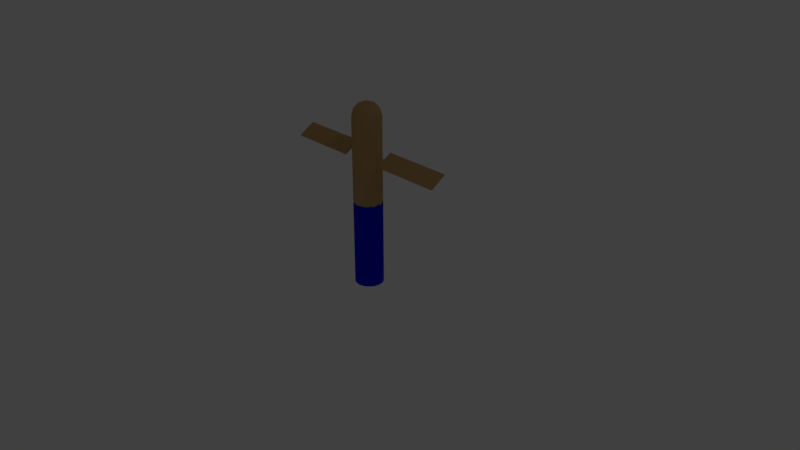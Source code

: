 # Source: shroud.blend  (saved by Blender 2.79.0; exported with 4.5.12 LTS)
import bpy
from mathutils import Matrix  # noqa: F401  (used for matrix-valued properties, if any)

bpy.ops.wm.read_factory_settings(use_empty=True)
scene = bpy.context.scene
scene.name = 'Scene'

# ---- collections
col_collection_1 = bpy.data.collections.new('Collection 1'); scene.collection.children.link(col_collection_1)

# ---- materials (node trees are filled in below, after node groups)
mat_material_002 = bpy.data.materials.new('Material.002')
mat_material_002.alpha_threshold = 0.0
mat_material_002.use_transparent_shadow = False
mat_material_002.diffuse_color = (0.0, 0.006187, 0.7357, 1.0)
mat_material_002.roughness = 0.5
mat_material_001 = bpy.data.materials.new('Material.001')
mat_material_001.alpha_threshold = 0.0
mat_material_001.use_transparent_shadow = False
mat_material_001.diffuse_color = (0.5395, 0.3419, 0.1413, 1.0)
mat_material_001.roughness = 0.5

# ---- material node trees

# ---- world
world_world = bpy.data.worlds.new('World'); scene.world = world_world
world_world.color = (0.05088, 0.05088, 0.05088)
world_world.use_sun_shadow = False
world_world.sun_shadow_jitter_overblur = 0.0
world_world.cycles.sampling_method = 'MANUAL'

# ---- cameras
cam_camera = bpy.data.cameras.new('Camera')
cam_camera.clip_end = 100.0
cam_camera.lens = 35.0
cam_camera.sensor_width = 32.0
cam_camera.sensor_height = 18.0
cam_camera.ortho_scale = 7.314
cam_camera.dof.focus_distance = 0.0
cam_camera.dof.aperture_fstop = 128.0

# ---- lights
light_lamp = bpy.data.lights.new('Lamp', 'POINT')
light_lamp.transmission_factor = 0.0
light_lamp.cutoff_distance = 30.0
light_lamp.energy = 100.0
light_lamp.shadow_buffer_clip_start = 1.001
light_lamp.shadow_soft_size = 0.1
light_lamp.shadow_maximum_resolution = 0.006
light_lamp.use_absolute_resolution = True

# ---- meshes
me_cylinder_005 = bpy.data.meshes.new('Cylinder.005')
me_cylinder_005.from_pydata([(0.0, 1.0, -1.0), (0.0, -16.8, 1.0), (0.309, 0.9511, -1.0), (0.309, -16.85, 1.0), (0.5878, 0.809, -1.0), (0.5878, -16.99, 1.0), (0.809, 0.5878, -1.0), (0.809, -17.21, 1.0), (0.9511, 0.309, -1.0), (0.9511, -17.49, 1.0), (1.0, -4.371e-08, -1.0), (1.0, -17.8, 1.0), (0.9511, -0.309, -1.0), (0.9511, -18.11, 1.0), (0.809, -0.5878, -1.0), (0.809, -18.39, 1.0), (0.5878, -0.809, -1.0), (0.5878, -18.61, 1.0), (0.309, -0.9511, -1.0), (0.309, -18.75, 1.0), (-3.258e-07, -1.0, -1.0), (-3.258e-07, -18.8, 1.0), (-0.309, -0.9511, -1.0), (-0.309, -18.75, 1.0), (-0.5878, -0.809, -1.0), (-0.5878, -18.61, 1.0), (-0.809, -0.5878, -1.0), (-0.809, -18.39, 1.0), (-0.9511, -0.309, -1.0), (-0.9511, -18.11, 1.0), (-1.0, 9.656e-07, -1.0), (-1.0, -17.8, 1.0), (-0.9511, 0.309, -1.0), (-0.9511, -17.49, 1.0), (-0.809, 0.5878, -1.0), (-0.809, -17.21, 1.0), (-0.5878, 0.809, -1.0), (-0.5878, -16.99, 1.0), (-0.309, 0.9511, -1.0), (-0.309, -16.85, 1.0), (-9.228e-06, -18.6, 1.091), (-3.58, -16.0, 1.023), (1.367, -14.39, 1.023), (4.425, -18.6, 1.023), (1.367, -22.81, 1.023), (-3.58, -21.2, 1.023), (-1.367, -14.39, 0.9123), (3.58, -16.0, 0.9123), (3.58, -21.2, 0.9123), (-1.367, -22.81, 0.9123), (-4.425, -18.6, 0.9123), (-9.228e-06, -18.6, 0.844), (-19.6, -18.6, -1.0), (-1.8, -18.6, 1.0), (-19.55, -18.29, -1.0), (-1.751, -18.29, 1.0), (-19.41, -18.01, -1.0), (-1.609, -18.01, 1.0), (-19.19, -17.79, -1.0), (-1.388, -17.79, 1.0), (-18.91, -17.65, -1.0), (-1.109, -17.65, 1.0), (-18.6, -17.6, -1.0), (-0.8, -17.6, 1.0), (-18.29, -17.65, -1.0), (-0.491, -17.65, 1.0), (-18.01, -17.79, -1.0), (-0.2122, -17.79, 1.0), (-17.79, -18.01, -1.0), (0.00901, -18.01, 1.0), (-17.65, -18.29, -1.0), (0.1511, -18.29, 1.0), (-17.6, -18.6, -1.0), (0.2, -18.6, 1.0), (-17.65, -18.91, -1.0), (0.1511, -18.91, 1.0), (-17.79, -19.19, -1.0), (0.00901, -19.19, 1.0), (-18.01, -19.41, -1.0), (-0.2122, -19.41, 1.0), (-18.29, -19.55, -1.0), (-0.491, -19.55, 1.0), (-18.6, -19.6, -1.0), (-0.8, -19.6, 1.0), (-18.91, -19.55, -1.0), (-1.109, -19.55, 1.0), (-19.19, -19.41, -1.0), (-1.388, -19.41, 1.0), (-19.41, -19.19, -1.0), (-1.609, -19.19, 1.0), (-19.55, -18.91, -1.0), (-1.751, -18.91, 1.0), (19.6, -18.6, -1.0), (1.8, -18.6, 1.0), (19.55, -18.91, -1.0), (1.751, -18.91, 1.0), (19.41, -19.19, -1.0), (1.609, -19.19, 1.0), (19.19, -19.41, -1.0), (1.388, -19.41, 1.0), (18.91, -19.55, -1.0), (1.109, -19.55, 1.0), (18.6, -19.6, -1.0), (0.8, -19.6, 1.0), (18.29, -19.55, -1.0), (0.491, -19.55, 1.0), (18.01, -19.41, -1.0), (0.2122, -19.41, 1.0), (17.79, -19.19, -1.0), (-0.00901, -19.19, 1.0), (17.65, -18.91, -1.0), (-0.1511, -18.91, 1.0), (17.6, -18.6, -1.0), (-0.2, -18.6, 1.0), (17.65, -18.29, -1.0), (-0.1511, -18.29, 1.0), (17.79, -18.01, -1.0), (-0.00901, -18.01, 1.0), (18.01, -17.79, -1.0), (0.2122, -17.79, 1.0), (18.29, -17.65, -1.0), (0.491, -17.65, 1.0), (18.6, -17.6, -1.0), (0.8, -17.6, 1.0), (18.91, -17.65, -1.0), (1.109, -17.65, 1.0), (19.19, -17.79, -1.0), (1.388, -17.79, 1.0), (19.41, -18.01, -1.0), (1.609, -18.01, 1.0), (19.55, -18.29, -1.0), (1.751, -18.29, 1.0), (3.894e-07, -38.2, -1.0), (-6.542e-06, -20.4, 1.0), (-0.309, -38.15, -1.0), (-0.309, -20.35, 1.0), (-0.5878, -38.01, -1.0), (-0.5878, -20.21, 1.0), (-0.809, -37.79, -1.0), (-0.809, -19.99, 1.0), (-0.9511, -37.51, -1.0), (-0.9511, -19.71, 1.0), (-1.0, -37.2, -1.0), (-1.0, -19.4, 1.0), (-0.9511, -36.89, -1.0), (-0.9511, -19.09, 1.0), (-0.809, -36.61, -1.0), (-0.809, -18.81, 1.0), (-0.5878, -36.39, -1.0), (-0.5878, -18.59, 1.0), (-0.309, -36.25, -1.0), (-0.309, -18.45, 1.0), (-6.357e-08, -36.2, -1.0), (-6.995e-06, -18.4, 1.0), (0.309, -36.25, -1.0), (0.309, -18.45, 1.0), (0.5878, -36.39, -1.0), (0.5878, -18.59, 1.0), (0.809, -36.61, -1.0), (0.809, -18.81, 1.0), (0.9511, -36.89, -1.0), (0.951, -19.09, 1.0), (1.0, -37.2, -1.0), (1.0, -19.4, 1.0), (0.9511, -37.51, -1.0), (0.951, -19.71, 1.0), (0.809, -37.79, -1.0), (0.809, -19.99, 1.0), (0.5878, -38.01, -1.0), (0.5878, -20.21, 1.0), (0.309, -38.15, -1.0), (0.309, -20.35, 1.0), (5.528, -35.61, -0.7764), (-14.47, -29.11, -0.7764), (-14.47, -8.085, -0.7764), (5.528, -1.587, -0.7764), (17.89, -18.6, -0.7764), (9.537e-06, -18.6, -0.5), (19.02, -24.78, -1.0), (19.02, -12.42, -1.0), (9.537e-06, -38.6, -1.0), (11.76, -34.78, -1.0), (-19.02, -24.78, -1.0), (-11.76, -34.78, -1.0), (-11.76, -2.42, -1.0), (-19.02, -12.42, -1.0), (11.76, -2.42, -1.0), (9.537e-06, 1.4, -1.0), (13.76, -28.6, -0.7371), (-5.257, -34.78, -0.7371), (-17.01, -18.6, -0.7371), (-5.257, -2.42, -0.7371), (13.76, -8.6, -0.7371), (3.249, -28.6, -0.5747), (10.51, -18.6, -0.5747), (-8.506, -24.78, -0.5747), (-8.506, -12.42, -0.5747), (3.249, -8.6, -0.5747), (127.2, -29.21, -2.488), (127.2, -30.0, -2.52), (127.2, -7.202, -2.833), (127.2, -7.994, -2.865), (30.99, -29.21, -2.488), (30.99, -30.0, -2.52), (30.99, -7.202, -2.833), (30.99, -7.994, -2.865), (30.69, -19.15, -2.621), (28.98, -20.39, -2.654), (31.34, -21.16, -2.654), (32.81, -19.15, -2.654), (31.34, -17.13, -2.654), (28.98, -17.9, -2.654), (30.03, -21.16, -2.707), (32.4, -20.39, -2.707), (32.4, -17.9, -2.707), (30.03, -17.13, -2.707), (28.57, -19.15, -2.707), (30.69, -19.15, -2.739), (31.19, -18.27, -2.687), (15.79, -18.27, -2.687), (31.19, -18.87, -2.672), (15.79, -18.87, -2.672), (31.19, -19.47, -2.687), (15.79, -19.47, -2.687), (31.19, -18.87, -2.702), (15.79, -18.87, -2.702), (-32.22, -29.21, -2.488), (-32.22, -30.0, -2.52), (-32.22, -7.202, -2.833), (-32.22, -7.994, -2.865), (-128.5, -29.21, -2.488), (-128.5, -30.0, -2.52), (-128.5, -7.202, -2.833), (-128.5, -7.994, -2.865), (-17.03, -18.63, -2.671), (-32.43, -18.63, -2.671), (-17.03, -19.23, -2.656), (-32.43, -19.23, -2.656), (-17.03, -19.83, -2.671), (-32.43, -19.83, -2.671), (-17.03, -19.23, -2.686), (-32.43, -19.23, -2.686), (-32.13, -18.12, -2.616), (-33.85, -19.37, -2.649), (-31.48, -20.14, -2.649), (-30.02, -18.12, -2.649), (-31.48, -16.11, -2.649), (-33.85, -16.88, -2.649), (-32.79, -20.14, -2.701), (-30.42, -19.37, -2.701), (-30.42, -16.88, -2.701), (-32.79, -16.11, -2.701), (-34.25, -18.12, -2.701), (-32.13, -18.12, -2.734), (-5.528, -35.61, -4.193), (14.47, -29.11, -4.193), (14.47, -8.085, -4.193), (-5.528, -1.587, -4.193), (-17.89, -18.6, -4.193), (5.82e-05, -18.6, -4.47), (-19.02, -24.78, -3.97), (-19.02, -12.42, -3.97), (5.168e-05, -38.6, -3.97), (-11.76, -34.78, -3.97), (19.02, -24.78, -3.97), (11.76, -34.78, -3.97), (11.76, -2.42, -3.97), (19.02, -12.42, -3.97), (-11.76, -2.42, -3.97), (5.168e-05, 1.4, -3.97), (-13.76, -28.6, -4.232), (5.257, -34.78, -4.232), (17.01, -18.6, -4.232), (5.257, -2.42, -4.232), (-13.76, -8.6, -4.232), (-3.249, -28.6, -4.395), (-10.51, -18.6, -4.395), (8.507, -24.78, -4.395), (8.507, -12.42, -4.395), (-3.249, -8.6, -4.395), (1.258e-05, 1.4, -0.9696), (5.168e-05, 1.4, -3.97), (-11.76, -2.42, -0.9696), (-11.76, -2.42, -3.97), (-19.02, -12.42, -0.9696), (-19.02, -12.42, -3.97), (-19.02, -24.78, -0.9696), (-19.02, -24.78, -3.97), (-11.76, -34.78, -0.9696), (-11.76, -34.78, -3.97), (1.433e-05, -38.6, -0.9696), (5.343e-05, -38.6, -3.97), (11.76, -34.78, -0.9696), (11.76, -34.78, -3.97), (19.02, -24.78, -0.9696), (19.02, -24.78, -3.97), (19.02, -12.42, -0.9696), (19.02, -12.42, -3.97), (11.76, -2.42, -0.9696), (11.76, -2.42, -3.97), (11.76, -34.78, 2.037), (11.76, -34.78, -0.9629), (16.18, -30.36, 2.037), (16.18, -30.36, -0.9629), (19.02, -24.78, 2.037), (19.02, -24.78, -0.9629), (20.0, -18.6, 2.037), (20.0, -18.6, -0.9629), (19.02, -12.42, 2.037), (19.02, -12.42, -0.9629), (16.18, -6.844, 2.037), (16.18, -6.844, -0.9629), (-2.661e-05, 1.4, 2.037), (1.249e-05, 1.4, -0.9629), (-6.18, 0.4211, 2.037), (-6.18, 0.4211, -0.9629), (-11.76, -2.42, 2.037), (-11.76, -2.42, -0.9629), (16.18, -6.844, 2.037), (16.18, -6.844, -0.9629), (11.76, -2.42, 2.037), (11.76, -2.42, -0.9629), (6.18, 0.4211, 2.037), (6.18, 0.4211, -0.9629), (-11.76, -2.42, 2.037), (-11.76, -2.42, -0.9629), (-16.18, -6.844, 2.037), (-16.18, -6.844, -0.9629), (-19.02, -12.42, 2.037), (-19.02, -12.42, -0.9629), (-20.0, -18.6, 2.037), (-20.0, -18.6, -0.9629), (-19.02, -24.78, 2.037), (-19.02, -24.78, -0.9629), (-16.18, -30.36, 2.037), (-16.18, -30.36, -0.9629), (-16.18, -30.36, 2.037), (-16.18, -30.36, -0.9629), (-11.76, -34.78, 2.037), (-11.76, -34.78, -0.9629), (-6.18, -37.62, 2.037), (-6.18, -37.62, -0.9629), (-2.009e-05, -38.6, 2.037), (1.901e-05, -38.6, -0.9629), (6.18, -37.62, 2.037), (6.18, -37.62, -0.9629), (11.76, -34.78, 2.037), (11.76, -34.78, -0.9629)], [], [(0, 1, 3, 2), (2, 3, 5, 4), (4, 5, 7, 6), (6, 7, 9, 8), (8, 9, 11, 10), (10, 11, 13, 12), (12, 13, 15, 14), (14, 15, 17, 16), (16, 17, 19, 18), (18, 19, 21, 20), (20, 21, 23, 22), (22, 23, 25, 24), (24, 25, 27, 26), (26, 27, 29, 28), (28, 29, 31, 30), (30, 31, 33, 32), (32, 33, 35, 34), (34, 35, 37, 36), (3, 1, 39, 37, 35, 33, 31, 29, 27, 25, 23, 21, 19, 17, 15, 13, 11, 9, 7, 5), (36, 37, 39, 38), (38, 39, 1, 0), (0, 2, 4, 6, 8, 10, 12, 14, 16, 18, 20, 22, 24, 26, 28, 30, 32, 34, 36, 38), (40, 41, 42), (41, 40, 45), (40, 42, 43), (40, 43, 44), (40, 44, 45), (41, 45, 50), (42, 41, 46), (43, 42, 47), (44, 43, 48), (45, 44, 49), (41, 50, 46), (42, 46, 47), (43, 47, 48), (44, 48, 49), (45, 49, 50), (46, 50, 51), (47, 46, 51), (48, 47, 51), (49, 48, 51), (50, 49, 51), (52, 53, 55, 54), (54, 55, 57, 56), (56, 57, 59, 58), (58, 59, 61, 60), (60, 61, 63, 62), (62, 63, 65, 64), (64, 65, 67, 66), (66, 67, 69, 68), (68, 69, 71, 70), (70, 71, 73, 72), (72, 73, 75, 74), (74, 75, 77, 76), (76, 77, 79, 78), (78, 79, 81, 80), (80, 81, 83, 82), (82, 83, 85, 84), (84, 85, 87, 86), (86, 87, 89, 88), (55, 53, 91, 89, 87, 85, 83, 81, 79, 77, 75, 73, 71, 69, 67, 65, 63, 61, 59, 57), (88, 89, 91, 90), (90, 91, 53, 52), (52, 54, 56, 58, 60, 62, 64, 66, 68, 70, 72, 74, 76, 78, 80, 82, 84, 86, 88, 90), (92, 93, 95, 94), (94, 95, 97, 96), (96, 97, 99, 98), (98, 99, 101, 100), (100, 101, 103, 102), (102, 103, 105, 104), (104, 105, 107, 106), (106, 107, 109, 108), (108, 109, 111, 110), (110, 111, 113, 112), (112, 113, 115, 114), (114, 115, 117, 116), (116, 117, 119, 118), (118, 119, 121, 120), (120, 121, 123, 122), (122, 123, 125, 124), (124, 125, 127, 126), (126, 127, 129, 128), (95, 93, 131, 129, 127, 125, 123, 121, 119, 117, 115, 113, 111, 109, 107, 105, 103, 101, 99, 97), (128, 129, 131, 130), (130, 131, 93, 92), (92, 94, 96, 98, 100, 102, 104, 106, 108, 110, 112, 114, 116, 118, 120, 122, 124, 126, 128, 130), (132, 133, 135, 134), (134, 135, 137, 136), (136, 137, 139, 138), (138, 139, 141, 140), (140, 141, 143, 142), (142, 143, 145, 144), (144, 145, 147, 146), (146, 147, 149, 148), (148, 149, 151, 150), (150, 151, 153, 152), (152, 153, 155, 154), (154, 155, 157, 156), (156, 157, 159, 158), (158, 159, 161, 160), (160, 161, 163, 162), (162, 163, 165, 164), (164, 165, 167, 166), (166, 167, 169, 168), (135, 133, 171, 169, 167, 165, 163, 161, 159, 157, 155, 153, 151, 149, 147, 145, 143, 141, 139, 137), (168, 169, 171, 170), (170, 171, 133, 132), (132, 134, 136, 138, 140, 142, 144, 146, 148, 150, 152, 154, 156, 158, 160, 162, 164, 166, 168, 170), (172, 188, 193), (173, 189, 195), (174, 190, 196), (175, 191, 197), (176, 192, 194), (194, 197, 177), (194, 192, 197), (192, 175, 197), (197, 196, 177), (197, 191, 196), (191, 174, 196), (196, 195, 177), (196, 190, 195), (190, 173, 195), (195, 193, 177), (195, 189, 193), (189, 172, 193), (193, 194, 177), (193, 188, 194), (188, 176, 194), (179, 192, 176), (179, 186, 192), (186, 175, 192), (187, 191, 175), (187, 184, 191), (184, 174, 191), (185, 190, 174), (185, 182, 190), (182, 173, 190), (183, 189, 173), (183, 180, 189), (180, 172, 189), (181, 188, 172), (181, 178, 188), (178, 176, 188), (186, 187, 175), (184, 185, 174), (182, 183, 173), (180, 181, 172), (178, 179, 176), (198, 199, 201, 200), (200, 201, 205, 204), (204, 205, 203, 202), (202, 203, 199, 198), (200, 204, 202, 198), (205, 201, 199, 203), (206, 207, 208), (207, 206, 211), (206, 208, 209), (206, 209, 210), (206, 210, 211), (207, 211, 216), (208, 207, 212), (209, 208, 213), (210, 209, 214), (211, 210, 215), (207, 216, 212), (208, 212, 213), (209, 213, 214), (210, 214, 215), (211, 215, 216), (212, 216, 217), (213, 212, 217), (214, 213, 217), (215, 214, 217), (216, 215, 217), (218, 219, 221, 220), (220, 221, 223, 222), (221, 219, 225, 223), (222, 223, 225, 224), (224, 225, 219, 218), (218, 220, 222, 224), (226, 227, 229, 228), (228, 229, 233, 232), (232, 233, 231, 230), (230, 231, 227, 226), (228, 232, 230, 226), (233, 229, 227, 231), (234, 235, 237, 236), (236, 237, 239, 238), (237, 235, 241, 239), (238, 239, 241, 240), (240, 241, 235, 234), (234, 236, 238, 240), (242, 243, 244), (243, 242, 247), (242, 244, 245), (242, 245, 246), (242, 246, 247), (243, 247, 252), (244, 243, 248), (245, 244, 249), (246, 245, 250), (247, 246, 251), (243, 252, 248), (244, 248, 249), (245, 249, 250), (246, 250, 251), (247, 251, 252), (248, 252, 253), (249, 248, 253), (250, 249, 253), (251, 250, 253), (252, 251, 253), (254, 270, 275), (255, 271, 277), (256, 272, 278), (257, 273, 279), (258, 274, 276), (276, 279, 259), (276, 274, 279), (274, 257, 279), (279, 278, 259), (279, 273, 278), (273, 256, 278), (278, 277, 259), (278, 272, 277), (272, 255, 277), (277, 275, 259), (277, 271, 275), (271, 254, 275), (275, 276, 259), (275, 270, 276), (270, 258, 276), (261, 274, 258), (261, 268, 274), (268, 257, 274), (269, 273, 257), (269, 266, 273), (266, 256, 273), (267, 272, 256), (267, 264, 272), (264, 255, 272), (265, 271, 255), (265, 262, 271), (262, 254, 271), (263, 270, 254), (263, 260, 270), (260, 258, 270), (268, 269, 257), (266, 267, 256), (264, 265, 255), (262, 263, 254), (260, 261, 258), (280, 281, 283, 282), (282, 283, 285, 284), (284, 285, 287, 286), (286, 287, 289, 288), (288, 289, 291, 290), (290, 291, 293, 292), (292, 293, 295, 294), (294, 295, 297, 296), (283, 281, 299, 297, 295, 293, 291, 289, 287, 285), (296, 297, 299, 298), (298, 299, 281, 280), (280, 282, 284, 286, 288, 290, 292, 294, 296, 298), (300, 301, 303, 302), (302, 303, 305, 304), (304, 305, 307, 306), (306, 307, 309, 308), (308, 309, 311, 310), (312, 313, 315, 314), (314, 315, 317, 316), (318, 319, 321, 320), (320, 321, 323, 322), (322, 323, 313, 312), (324, 325, 327, 326), (326, 327, 329, 328), (328, 329, 331, 330), (330, 331, 333, 332), (332, 333, 335, 334), (336, 337, 339, 338), (338, 339, 341, 340), (340, 341, 343, 342), (342, 343, 345, 344), (344, 345, 347, 346)])
me_cylinder_005.polygons.foreach_set('material_index', [0, 0, 0, 0, 0, 0, 0, 0, 0, 0, 0, 0, 0, 0, 0, 0, 0, 0, 0, 0, 0, 0, 0, 0, 0, 0, 0, 0, 0, 0, 0, 0, 0, 0, 0, 0, 0, 0, 0, 0, 0, 0, 0, 0, 0, 0, 0, 0, 0, 0, 0, 0, 0, 0, 0, 0, 0, 0, 0, 0, 0, 0, 0, 0, 0, 0, 0, 0, 0, 0, 0, 0, 0, 0, 0, 0, 0, 0, 0, 0, 0, 0, 0, 0, 0, 0, 0, 0, 0, 0, 0, 0, 0, 0, 0, 0, 0, 0, 0, 0, 0, 0, 0, 0, 0, 0, 0, 0, 0, 0, 0, 0, 0, 0, 0, 0, 0, 0, 0, 0, 0, 0, 0, 0, 0, 0, 0, 0, 0, 0, 0, 0, 0, 0, 0, 0, 0, 0, 0, 0, 0, 0, 0, 0, 0, 0, 0, 0, 1, 1, 1, 1, 1, 1, 1, 1, 1, 1, 1, 1, 1, 1, 1, 1, 1, 1, 1, 1, 1, 1, 1, 1, 1, 1, 1, 1, 1, 1, 1, 1, 1, 1, 1, 1, 1, 1, 1, 1, 1, 1, 1, 1, 1, 1, 1, 1, 1, 1, 1, 1, 1, 1, 1, 1, 1, 1, 1, 1, 1, 1, 1, 1, 1, 1, 1, 1, 1, 1, 1, 1, 1, 1, 1, 1, 1, 1, 1, 1, 1, 1, 1, 1, 1, 1, 1, 1, 1, 1, 1, 1, 1, 1, 1, 1, 1, 1, 1, 1, 1, 1, 1, 1, 1, 1, 1, 1, 1, 1, 1, 1, 1, 1, 1, 0, 0, 0, 0, 0, 0, 0, 0, 0, 0, 0, 0, 0, 0, 0, 0, 0, 0, 0, 0, 0])
_uv = me_cylinder_005.uv_layers.new(name='UVMap')
_uv.uv.foreach_set('vector', [0.494, 0.9167, 0.494, 0.7861, 0.4964, 0.7857, 0.4964, 0.9163, 0.4964, 0.9163, 0.4964, 0.7857, 0.4985, 0.7847, 0.4985, 0.9153, 0.4985, 0.9153, 0.4985, 0.7847, 0.5003, 0.783, 0.5003, 0.9137, 0.5003, 0.9137, 0.5003, 0.783, 0.5014, 0.781, 0.5014, 0.9116, 0.5014, 0.9116, 0.5014, 0.781, 0.5017, 0.7787, 0.5017, 0.9093, 0.5017, 0.9093, 0.5017, 0.7787, 0.5021, 0.7764, 0.5021, 0.9071, 0.5021, 0.9071, 0.5021, 0.7764, 0.5032, 0.7744, 0.5032, 0.905, 0.5032, 0.905, 0.5032, 0.7744, 0.5049, 0.7728, 0.5049, 0.9034, 0.5049, 0.9034, 0.5049, 0.7728, 0.5071, 0.7717, 0.5071, 0.9024, 0.5071, 0.9024, 0.5071, 0.7717, 0.5095, 0.7714, 0.5095, 0.902, 0.5095, 0.902, 0.5095, 0.7714, 0.5119, 0.7717, 0.5119, 0.9024, 0.5119, 0.9024, 0.5119, 0.7717, 0.514, 0.7728, 0.514, 0.9034, 0.514, 0.9034, 0.514, 0.7728, 0.5157, 0.7744, 0.5157, 0.905, 0.5157, 0.905, 0.5157, 0.7744, 0.5168, 0.7764, 0.5168, 0.9071, 0.5168, 0.9071, 0.5168, 0.7764, 0.5172, 0.7787, 0.5172, 0.9093, 0.4863, 0.9093, 0.4863, 0.7787, 0.4866, 0.781, 0.4866, 0.9116, 0.4866, 0.9116, 0.4866, 0.781, 0.4877, 0.783, 0.4877, 0.9137, 0.4877, 0.9137, 0.4877, 0.783, 0.4894, 0.7847, 0.4894, 0.9153, 0.4964, 0.7857, 0.494, 0.7861, 0.4916, 0.7857, 0.4894, 0.7847, 0.4877, 0.783, 0.4866, 0.781, 0.4863, 0.7787, 0.4866, 0.7764, 0.4877, 0.7744, 0.4894, 0.7728, 0.4916, 0.7717, 0.494, 0.7714, 0.4964, 0.7717, 0.4985, 0.7728, 0.5003, 0.7744, 0.5014, 0.7764, 0.5017, 0.7787, 0.5014, 0.781, 0.5003, 0.783, 0.4985, 0.7847, 0.4894, 0.9153, 0.4894, 0.7847, 0.4916, 0.7857, 0.4916, 0.9163, 0.4916, 0.9163, 0.4916, 0.7857, 0.494, 0.7861, 0.494, 0.9167, 0.5095, 0.9167, 0.5071, 0.9163, 0.5049, 0.9153, 0.5032, 0.9137, 0.5021, 0.9116, 0.5017, 0.9093, 0.5021, 0.9071, 0.5032, 0.905, 0.5049, 0.9034, 0.5071, 0.9024, 0.5095, 0.902, 0.5119, 0.9024, 0.514, 0.9034, 0.5157, 0.905, 0.5168, 0.9071, 0.5172, 0.9093, 0.5168, 0.9116, 0.5157, 0.9137, 0.514, 0.9153, 0.5119, 0.9163, 0.5685, 0.7389, 0.5359, 0.7489, 0.5483, 0.7126, 0.5359, 0.7489, 0.5685, 0.7389, 0.5685, 0.7714, 0.5685, 0.7389, 0.5483, 0.7126, 0.5886, 0.7126, 0.5685, 0.7389, 0.5886, 0.7126, 0.601, 0.7489, 0.5685, 0.7389, 0.601, 0.7489, 0.5685, 0.7714, 0.5359, 0.7489, 0.5685, 0.7714, 0.5483, 0.7652, 0.5483, 0.7126, 0.5359, 0.7489, 0.5359, 0.7289, 0.5886, 0.7126, 0.5483, 0.7126, 0.5685, 0.7064, 0.601, 0.7489, 0.5886, 0.7126, 0.601, 0.7289, 0.5685, 0.7714, 0.601, 0.7489, 0.5886, 0.7652, 0.4708, 0.7289, 0.4832, 0.7126, 0.4708, 0.7489, 0.4832, 0.7652, 0.4708, 0.7489, 0.5033, 0.7714, 0.5235, 0.7652, 0.5033, 0.7714, 0.5359, 0.7489, 0.5359, 0.7289, 0.5359, 0.7489, 0.5235, 0.7126, 0.5033, 0.7064, 0.5235, 0.7126, 0.4832, 0.7126, 0.4708, 0.7489, 0.4832, 0.7126, 0.5033, 0.7389, 0.5033, 0.7714, 0.4708, 0.7489, 0.5033, 0.7389, 0.5359, 0.7489, 0.5033, 0.7714, 0.5033, 0.7389, 0.5235, 0.7126, 0.5359, 0.7489, 0.5033, 0.7389, 0.4832, 0.7126, 0.5235, 0.7126, 0.5033, 0.7389, 0.6629, 0.7064, 0.6629, 0.8371, 0.6605, 0.8374, 0.6605, 0.7068, 0.6605, 0.7068, 0.6605, 0.8374, 0.6584, 0.8385, 0.6584, 0.7078, 0.6584, 0.7078, 0.6584, 0.8385, 0.6567, 0.8401, 0.6567, 0.7095, 0.6567, 0.7095, 0.6567, 0.8401, 0.6556, 0.8421, 0.6556, 0.7115, 0.6556, 0.7115, 0.6556, 0.8421, 0.6552, 0.8444, 0.6552, 0.7138, 0.4708, 0.9094, 0.4708, 0.7787, 0.4712, 0.7764, 0.4712, 0.9071, 0.4712, 0.9071, 0.4712, 0.7764, 0.4723, 0.7744, 0.4723, 0.905, 0.4723, 0.905, 0.4723, 0.7744, 0.474, 0.7728, 0.474, 0.9034, 0.474, 0.9034, 0.474, 0.7728, 0.4761, 0.7717, 0.4761, 0.9024, 0.4761, 0.9024, 0.4761, 0.7717, 0.4785, 0.7714, 0.4785, 0.902, 0.4785, 0.902, 0.4785, 0.7714, 0.4809, 0.7717, 0.4809, 0.9024, 0.4809, 0.9024, 0.4809, 0.7717, 0.4831, 0.7728, 0.4831, 0.9034, 0.4831, 0.9034, 0.4831, 0.7728, 0.4848, 0.7744, 0.4848, 0.905, 0.4848, 0.905, 0.4848, 0.7744, 0.4859, 0.7764, 0.4859, 0.9071, 0.4859, 0.9071, 0.4859, 0.7764, 0.4863, 0.7787, 0.4863, 0.9094, 0.6707, 0.7138, 0.6707, 0.8444, 0.6703, 0.8421, 0.6703, 0.7115, 0.6703, 0.7115, 0.6703, 0.8421, 0.6692, 0.8401, 0.6692, 0.7095, 0.6692, 0.7095, 0.6692, 0.8401, 0.6675, 0.8385, 0.6675, 0.7078, 0.6605, 0.8374, 0.6629, 0.8371, 0.6653, 0.8374, 0.6675, 0.8385, 0.6692, 0.8401, 0.6703, 0.8421, 0.6707, 0.8444, 0.6703, 0.8467, 0.6692, 0.8487, 0.6675, 0.8503, 0.6653, 0.8514, 0.6629, 0.8517, 0.6606, 0.8514, 0.6584, 0.8503, 0.6567, 0.8487, 0.6556, 0.8467, 0.6552, 0.8444, 0.6556, 0.8421, 0.6567, 0.8401, 0.6584, 0.8385, 0.6675, 0.7078, 0.6675, 0.8385, 0.6653, 0.8374, 0.6653, 0.7068, 0.6653, 0.7068, 0.6653, 0.8374, 0.6629, 0.8371, 0.6629, 0.7064, 0.4785, 0.9167, 0.4761, 0.9163, 0.474, 0.9153, 0.4723, 0.9137, 0.4712, 0.9116, 0.4708, 0.9094, 0.4712, 0.9071, 0.4723, 0.905, 0.474, 0.9034, 0.4761, 0.9024, 0.4785, 0.902, 0.4809, 0.9024, 0.4831, 0.9034, 0.4848, 0.905, 0.4859, 0.9071, 0.4863, 0.9094, 0.4859, 0.9116, 0.4848, 0.9137, 0.4831, 0.9153, 0.4809, 0.9163, 0.6939, 0.8517, 0.6939, 0.7211, 0.6963, 0.7207, 0.6963, 0.8514, 0.6963, 0.8514, 0.6963, 0.7207, 0.6984, 0.7197, 0.6984, 0.8503, 0.6984, 0.8503, 0.6984, 0.7197, 0.7002, 0.7181, 0.7002, 0.8487, 0.7002, 0.8487, 0.7002, 0.7181, 0.7013, 0.716, 0.7013, 0.8467, 0.7013, 0.8467, 0.7013, 0.716, 0.7016, 0.7138, 0.7016, 0.8444, 0.6862, 0.7138, 0.6862, 0.8444, 0.6858, 0.8467, 0.6858, 0.716, 0.6858, 0.716, 0.6858, 0.8467, 0.6847, 0.8487, 0.6847, 0.7181, 0.6847, 0.7181, 0.6847, 0.8487, 0.683, 0.8503, 0.683, 0.7197, 0.683, 0.7197, 0.683, 0.8503, 0.6808, 0.8514, 0.6808, 0.7207, 0.6808, 0.7207, 0.6808, 0.8514, 0.6784, 0.8517, 0.6784, 0.7211, 0.6784, 0.7211, 0.6784, 0.8517, 0.676, 0.8514, 0.676, 0.7207, 0.676, 0.7207, 0.676, 0.8514, 0.6739, 0.8503, 0.6739, 0.7197, 0.6739, 0.7197, 0.6739, 0.8503, 0.6722, 0.8487, 0.6722, 0.7181, 0.6722, 0.7181, 0.6722, 0.8487, 0.6711, 0.8467, 0.6711, 0.716, 0.6711, 0.716, 0.6711, 0.8467, 0.6707, 0.8444, 0.6707, 0.7138, 0.6862, 0.8444, 0.6862, 0.7138, 0.6865, 0.716, 0.6865, 0.8467, 0.6865, 0.8467, 0.6865, 0.716, 0.6876, 0.7181, 0.6876, 0.8487, 0.6876, 0.8487, 0.6876, 0.7181, 0.6893, 0.7197, 0.6893, 0.8503, 0.6963, 0.7207, 0.6939, 0.7211, 0.6915, 0.7207, 0.6893, 0.7197, 0.6876, 0.7181, 0.6865, 0.716, 0.6862, 0.7138, 0.6865, 0.7115, 0.6876, 0.7095, 0.6893, 0.7078, 0.6915, 0.7068, 0.6939, 0.7064, 0.6963, 0.7068, 0.6984, 0.7078, 0.7002, 0.7095, 0.7013, 0.7115, 0.7016, 0.7138, 0.7013, 0.716, 0.7002, 0.7181, 0.6984, 0.7197, 0.6893, 0.8503, 0.6893, 0.7197, 0.6915, 0.7207, 0.6915, 0.8514, 0.6915, 0.8514, 0.6915, 0.7207, 0.6939, 0.7211, 0.6939, 0.8517, 0.6784, 0.7064, 0.6808, 0.7068, 0.683, 0.7078, 0.6847, 0.7095, 0.6858, 0.7115, 0.6862, 0.7138, 0.6858, 0.716, 0.6847, 0.7181, 0.683, 0.7197, 0.6808, 0.7207, 0.6784, 0.7211, 0.676, 0.7207, 0.6739, 0.7197, 0.6722, 0.7181, 0.6711, 0.716, 0.6707, 0.7138, 0.6711, 0.7115, 0.6722, 0.7095, 0.6739, 0.7078, 0.676, 0.7068, 0.6475, 0.7064, 0.6475, 0.8371, 0.6451, 0.8374, 0.6451, 0.7068, 0.6451, 0.7068, 0.6451, 0.8374, 0.6429, 0.8385, 0.6429, 0.7078, 0.6429, 0.7078, 0.6429, 0.8385, 0.6412, 0.8401, 0.6412, 0.7095, 0.6412, 0.7095, 0.6412, 0.8401, 0.6401, 0.8421, 0.6401, 0.7115, 0.6401, 0.7115, 0.6401, 0.8421, 0.6397, 0.8444, 0.6397, 0.7138, 0.6397, 0.7138, 0.6397, 0.8444, 0.6393, 0.8467, 0.6393, 0.716, 0.6393, 0.716, 0.6393, 0.8467, 0.6382, 0.8487, 0.6382, 0.7181, 0.6382, 0.7181, 0.6382, 0.8487, 0.6365, 0.8504, 0.6365, 0.7197, 0.6365, 0.7197, 0.6365, 0.8504, 0.6344, 0.8514, 0.6344, 0.7207, 0.6344, 0.7207, 0.6344, 0.8514, 0.632, 0.8518, 0.632, 0.7211, 0.632, 0.7211, 0.632, 0.8518, 0.6296, 0.8514, 0.6296, 0.7207, 0.6296, 0.7207, 0.6296, 0.8514, 0.6274, 0.8504, 0.6274, 0.7197, 0.6274, 0.7197, 0.6274, 0.8504, 0.6257, 0.8487, 0.6257, 0.7181, 0.6257, 0.7181, 0.6257, 0.8487, 0.6246, 0.8467, 0.6246, 0.716, 0.6246, 0.716, 0.6246, 0.8467, 0.6243, 0.8444, 0.6243, 0.7138, 0.6552, 0.7138, 0.6552, 0.8444, 0.6548, 0.8421, 0.6548, 0.7115, 0.6548, 0.7115, 0.6548, 0.8421, 0.6537, 0.8401, 0.6537, 0.7095, 0.6537, 0.7095, 0.6537, 0.8401, 0.652, 0.8385, 0.652, 0.7078, 0.6451, 0.8374, 0.6475, 0.8371, 0.6499, 0.8374, 0.652, 0.8385, 0.6537, 0.8401, 0.6548, 0.8421, 0.6552, 0.8444, 0.6548, 0.8467, 0.6537, 0.8487, 0.652, 0.8503, 0.6499, 0.8514, 0.6475, 0.8518, 0.6451, 0.8514, 0.6429, 0.8503, 0.6412, 0.8487, 0.6401, 0.8467, 0.6397, 0.8444, 0.6401, 0.8421, 0.6412, 0.8401, 0.6429, 0.8385, 0.652, 0.7078, 0.652, 0.8385, 0.6499, 0.8374, 0.6499, 0.7068, 0.6499, 0.7068, 0.6499, 0.8374, 0.6475, 0.8371, 0.6475, 0.7064, 0.632, 0.7064, 0.6344, 0.7068, 0.6365, 0.7078, 0.6382, 0.7095, 0.6393, 0.7115, 0.6397, 0.7138, 0.6393, 0.716, 0.6382, 0.7181, 0.6365, 0.7197, 0.6344, 0.7207, 0.632, 0.7211, 0.6296, 0.7207, 0.6274, 0.7197, 0.6257, 0.7181, 0.6246, 0.716, 0.6243, 0.7138, 0.6246, 0.7115, 0.6257, 0.7095, 0.6274, 0.7078, 0.6296, 0.7068, 0.81, 0.3155, 0.8935, 0.3216, 0.8277, 0.367, 0.7144, 0.4404, 0.7463, 0.367, 0.7714, 0.4404, 0.81, 0.5652, 0.7463, 0.5138, 0.8277, 0.5138, 0.9648, 0.5175, 0.8935, 0.5591, 0.9186, 0.4857, 0.9648, 0.3632, 0.9845, 0.4404, 0.9186, 0.395, 0.9186, 0.395, 0.9186, 0.4857, 0.8528, 0.4404, 0.9186, 0.395, 0.9845, 0.4404, 0.9186, 0.4857, 0.9845, 0.4404, 0.9648, 0.5175, 0.9186, 0.4857, 0.9186, 0.4857, 0.8277, 0.5138, 0.8528, 0.4404, 0.9186, 0.4857, 0.8935, 0.5591, 0.8277, 0.5138, 0.8935, 0.5591, 0.81, 0.5652, 0.8277, 0.5138, 0.8277, 0.5138, 0.7714, 0.4404, 0.8528, 0.4404, 0.8277, 0.5138, 0.7463, 0.5138, 0.7714, 0.4404, 0.7463, 0.5138, 0.7144, 0.4404, 0.7714, 0.4404, 0.7714, 0.4404, 0.8277, 0.367, 0.8528, 0.4404, 0.7714, 0.4404, 0.7463, 0.367, 0.8277, 0.367, 0.7463, 0.367, 0.81, 0.3155, 0.8277, 0.367, 0.8277, 0.367, 0.9186, 0.395, 0.8528, 0.4404, 0.8277, 0.367, 0.8935, 0.3216, 0.9186, 0.395, 0.8935, 0.3216, 0.9648, 0.3632, 0.9186, 0.395, 1.0, 0.395, 0.9845, 0.4404, 0.9648, 0.3632, 1.0, 0.395, 1.0, 0.4857, 0.9845, 0.4404, 1.0, 0.4857, 0.9648, 0.5175, 0.9845, 0.4404, 0.9438, 0.5591, 0.8935, 0.5591, 0.9648, 0.5175, 0.9438, 0.5591, 0.8528, 0.5871, 0.8935, 0.5591, 0.8528, 0.5871, 0.81, 0.5652, 0.8935, 0.5591, 0.7618, 0.5591, 0.7463, 0.5138, 0.81, 0.5652, 0.7618, 0.5591, 0.7056, 0.4857, 0.7463, 0.5138, 0.7056, 0.4857, 0.7144, 0.4404, 0.7463, 0.5138, 0.7056, 0.395, 0.7463, 0.367, 0.7144, 0.4404, 0.7056, 0.395, 0.7618, 0.3216, 0.7463, 0.367, 0.7618, 0.3216, 0.81, 0.3155, 0.7463, 0.367, 0.8528, 0.2936, 0.8935, 0.3216, 0.81, 0.3155, 0.8528, 0.2936, 0.9438, 0.3216, 0.8935, 0.3216, 0.9438, 0.3216, 0.9648, 0.3632, 0.8935, 0.3216, 1.0, 0.4857, 0.9438, 0.5591, 0.9648, 0.5175, 0.8528, 0.5871, 0.7618, 0.5591, 0.81, 0.5652, 0.7056, 0.4857, 0.7056, 0.395, 0.7144, 0.4404, 0.7618, 0.3216, 0.8528, 0.2936, 0.81, 0.3155, 0.9438, 0.3216, 1.0, 0.395, 0.9648, 0.3632, 0.1721, 0.7122, 0.1725, 0.7064, 0.1725, 0.8679, 0.1721, 0.8738, 0.5292, 0.7064, 0.5231, 0.7064, 0.5231, 2.8e-08, 0.5292, 2.8e-08, 0.1718, 0.7064, 0.1721, 0.7122, 0.1721, 0.8738, 0.1718, 0.8679, 0.3467, 0.0, 0.3528, 0.0, 0.3528, 0.7064, 0.3467, 0.7064, 0.1764, 0.7064, 0.1764, 0.0, 0.3467, 0.0, 0.3467, 0.7064, 0.5231, 2.8e-08, 0.5231, 0.7064, 0.3528, 0.7064, 0.3528, 0.0, 0.5608, 0.7869, 0.5608, 0.7714, 0.5764, 0.7821, 0.5608, 0.7714, 0.5608, 0.7869, 0.5452, 0.7821, 0.5608, 0.7869, 0.5764, 0.7821, 0.5704, 0.7995, 0.5608, 0.7869, 0.5704, 0.7995, 0.5511, 0.7995, 0.5608, 0.7869, 0.5511, 0.7995, 0.5452, 0.7821, 0.5608, 0.7714, 0.5452, 0.7821, 0.5511, 0.7743, 0.5764, 0.7821, 0.5608, 0.7714, 0.5704, 0.7743, 0.5704, 0.7995, 0.5764, 0.7821, 0.5764, 0.7917, 0.5511, 0.7995, 0.5704, 0.7995, 0.5608, 0.8025, 0.5452, 0.7821, 0.5511, 0.7995, 0.5452, 0.7917, 0.5608, 0.8646, 0.5511, 0.8616, 0.5704, 0.8616, 0.5764, 0.8539, 0.5704, 0.8616, 0.5764, 0.8443, 0.5704, 0.8365, 0.5764, 0.8443, 0.5608, 0.8335, 0.5511, 0.8365, 0.5608, 0.8335, 0.5452, 0.8443, 0.5452, 0.8539, 0.5452, 0.8443, 0.5511, 0.8616, 0.5704, 0.8616, 0.5511, 0.8616, 0.5608, 0.8491, 0.5764, 0.8443, 0.5704, 0.8616, 0.5608, 0.8491, 0.5608, 0.8335, 0.5764, 0.8443, 0.5608, 0.8491, 0.5452, 0.8443, 0.5608, 0.8335, 0.5608, 0.8491, 0.5511, 0.8616, 0.5452, 0.8443, 0.5608, 0.8491, 0.1625, 0.8195, 0.1625, 0.7064, 0.1671, 0.7064, 0.1671, 0.8195, 0.1671, 0.8195, 0.1671, 0.7064, 0.1718, 0.7064, 0.1718, 0.8195, 0.1738, 0.7108, 0.1736, 0.7152, 0.1736, 0.7108, 0.1738, 0.7064, 0.5265, 0.7714, 0.5265, 0.8844, 0.5219, 0.8844, 0.5219, 0.7714, 0.5219, 0.7714, 0.5219, 0.8844, 0.5172, 0.8844, 0.5172, 0.7714, 0.1741, 0.7152, 0.1738, 0.7108, 0.1738, 0.7064, 0.1741, 0.7108, 0.1728, 0.7122, 0.1732, 0.7064, 0.1732, 0.8679, 0.1728, 0.8738, 0.5292, 0.0, 0.5353, 0.0, 0.5353, 0.7064, 0.5292, 0.7064, 0.1725, 0.7064, 0.1728, 0.7122, 0.1728, 0.8738, 0.1725, 0.8679, 0.1703, 0.0, 0.1764, 0.0, 0.1764, 0.7064, 0.1703, 0.7064, 6.273e-08, 0.7064, 0.0, 0.0, 0.1703, 0.0, 0.1703, 0.7064, 0.5353, 0.7064, 0.5353, 0.0, 0.7056, 0.0, 0.7056, 0.7064, 0.5265, 0.8844, 0.5265, 0.7714, 0.5311, 0.7714, 0.5311, 0.8844, 0.5311, 0.8844, 0.5311, 0.7714, 0.5358, 0.7714, 0.5358, 0.8844, 0.1734, 0.7108, 0.1732, 0.7152, 0.1732, 0.7108, 0.1734, 0.7064, 0.5452, 0.7714, 0.5452, 0.8844, 0.5406, 0.8844, 0.5406, 0.7714, 0.5406, 0.7714, 0.5406, 0.8844, 0.5359, 0.8844, 0.5359, 0.7714, 0.1736, 0.7064, 0.1736, 0.7108, 0.1734, 0.7152, 0.1734, 0.7108, 0.5608, 0.818, 0.5608, 0.8025, 0.5764, 0.8132, 0.5608, 0.8025, 0.5608, 0.818, 0.5452, 0.8132, 0.5608, 0.818, 0.5764, 0.8132, 0.5704, 0.8306, 0.5608, 0.818, 0.5704, 0.8306, 0.5511, 0.8306, 0.5608, 0.818, 0.5511, 0.8306, 0.5452, 0.8132, 0.5608, 0.8025, 0.5452, 0.8132, 0.5511, 0.8054, 0.5764, 0.8132, 0.5608, 0.8025, 0.5704, 0.8054, 0.5704, 0.8306, 0.5764, 0.8132, 0.5764, 0.8228, 0.5511, 0.8306, 0.5704, 0.8306, 0.5608, 0.8335, 0.5452, 0.8132, 0.5511, 0.8306, 0.5452, 0.8228, 0.6708, 0.8828, 0.6612, 0.8799, 0.6804, 0.8799, 0.6864, 0.8721, 0.6804, 0.8799, 0.6864, 0.8625, 0.6804, 0.8547, 0.6864, 0.8625, 0.6708, 0.8517, 0.6612, 0.8547, 0.6708, 0.8517, 0.6552, 0.8625, 0.6552, 0.8721, 0.6552, 0.8625, 0.6612, 0.8799, 0.6804, 0.8799, 0.6612, 0.8799, 0.6708, 0.8673, 0.6864, 0.8625, 0.6804, 0.8799, 0.6708, 0.8673, 0.6708, 0.8517, 0.6864, 0.8625, 0.6708, 0.8673, 0.6552, 0.8625, 0.6708, 0.8517, 0.6708, 0.8673, 0.6612, 0.8799, 0.6552, 0.8625, 0.6708, 0.8673, 0.2116, 0.9304, 0.1919, 0.8532, 0.2578, 0.8986, 0.3664, 0.9781, 0.2829, 0.972, 0.3487, 0.9266, 0.462, 0.8532, 0.4301, 0.9266, 0.405, 0.8532, 0.3664, 0.7284, 0.4301, 0.7798, 0.3487, 0.7798, 0.2116, 0.776, 0.2829, 0.7345, 0.2578, 0.8079, 0.2578, 0.8079, 0.3487, 0.7798, 0.3236, 0.8532, 0.2578, 0.8079, 0.2829, 0.7345, 0.3487, 0.7798, 0.2829, 0.7345, 0.3664, 0.7284, 0.3487, 0.7798, 0.3487, 0.7798, 0.405, 0.8532, 0.3236, 0.8532, 0.3487, 0.7798, 0.4301, 0.7798, 0.405, 0.8532, 0.4301, 0.7798, 0.462, 0.8532, 0.405, 0.8532, 0.405, 0.8532, 0.3487, 0.9266, 0.3236, 0.8532, 0.405, 0.8532, 0.4301, 0.9266, 0.3487, 0.9266, 0.4301, 0.9266, 0.3664, 0.9781, 0.3487, 0.9266, 0.3487, 0.9266, 0.2578, 0.8986, 0.3236, 0.8532, 0.3487, 0.9266, 0.2829, 0.972, 0.2578, 0.8986, 0.2829, 0.972, 0.2116, 0.9304, 0.2578, 0.8986, 0.2578, 0.8986, 0.2578, 0.8079, 0.3236, 0.8532, 0.2578, 0.8986, 0.1919, 0.8532, 0.2578, 0.8079, 0.1919, 0.8532, 0.2116, 0.776, 0.2578, 0.8079, 0.2326, 0.7345, 0.2829, 0.7345, 0.2116, 0.776, 0.2326, 0.7345, 0.3236, 0.7064, 0.2829, 0.7345, 0.3236, 0.7064, 0.3664, 0.7284, 0.2829, 0.7345, 0.4146, 0.7345, 0.4301, 0.7798, 0.3664, 0.7284, 0.4146, 0.7345, 0.4708, 0.8079, 0.4301, 0.7798, 0.4708, 0.8079, 0.462, 0.8532, 0.4301, 0.7798, 0.4708, 0.8986, 0.4301, 0.9266, 0.462, 0.8532, 0.4708, 0.8986, 0.4146, 0.972, 0.4301, 0.9266, 0.4146, 0.972, 0.3664, 0.9781, 0.4301, 0.9266, 0.3236, 1.0, 0.2829, 0.972, 0.3664, 0.9781, 0.3236, 1.0, 0.2326, 0.972, 0.2829, 0.972, 0.2326, 0.972, 0.2116, 0.9304, 0.2829, 0.972, 0.1764, 0.8986, 0.1919, 0.8532, 0.2116, 0.9304, 0.1764, 0.8986, 0.1764, 0.8079, 0.1919, 0.8532, 0.1764, 0.8079, 0.2116, 0.776, 0.1919, 0.8532, 0.3236, 0.7064, 0.4146, 0.7345, 0.3664, 0.7284, 0.4708, 0.8079, 0.4708, 0.8986, 0.462, 0.8532, 0.4146, 0.972, 0.3236, 1.0, 0.3664, 0.9781, 0.2326, 0.972, 0.1764, 0.8986, 0.2116, 0.9304, 0.1764, 0.8079, 0.2326, 0.7345, 0.2116, 0.776, 0.6243, 0.7897, 0.601, 0.7897, 0.601, 0.7064, 0.6243, 0.7064, 0.02322, 0.7064, 0.04643, 0.7064, 0.04643, 0.7798, 0.02321, 0.7798, 0.02321, 0.7798, 0.04643, 0.7798, 0.04643, 0.8705, 0.02321, 0.8705, 0.02321, 0.8705, 0.04643, 0.8705, 0.04643, 0.9439, 0.02322, 0.9439, 0.1393, 0.7064, 0.1625, 0.7064, 0.1625, 0.795, 0.1393, 0.795, 0.1393, 0.795, 0.1625, 0.795, 0.1625, 0.8782, 0.1393, 0.8782, 0.0, 0.7064, 0.02321, 0.7064, 0.02321, 0.7798, 3.99e-07, 0.7798, 3.99e-07, 0.7798, 0.02321, 0.7798, 0.02321, 0.8705, 4.253e-07, 0.8705, 0.8528, 0.5871, 0.9438, 0.6152, 1.0, 0.6886, 1.0, 0.7793, 0.9438, 0.8527, 0.8528, 0.8807, 0.7618, 0.8527, 0.7056, 0.7793, 0.7056, 0.6886, 0.7618, 0.6152, 4.253e-07, 0.8705, 0.02321, 0.8705, 0.02321, 0.9439, 4.197e-08, 0.9439, 0.6243, 0.8782, 0.601, 0.8782, 0.601, 0.7897, 0.6243, 0.7897, 0.7056, 0.1921, 0.7056, 0.1014, 0.7618, 0.02803, 0.8528, 0.0, 0.9438, 0.02803, 1.0, 0.1014, 1.0, 0.1921, 0.9438, 0.2655, 0.8528, 0.2936, 0.7618, 0.2655, 0.1393, 0.9115, 0.1161, 0.9115, 0.1161, 0.879, 0.1393, 0.879, 0.1393, 0.879, 0.1161, 0.879, 0.1161, 0.8381, 0.1393, 0.8381, 0.1393, 0.8381, 0.1161, 0.8381, 0.1161, 0.7927, 0.1393, 0.7927, 0.1393, 0.7927, 0.1161, 0.7927, 0.1161, 0.7473, 0.1393, 0.7473, 0.1393, 0.7473, 0.1161, 0.7473, 0.1161, 0.7064, 0.1393, 0.7064, 0.09286, 0.7897, 0.06964, 0.7897, 0.06964, 0.7452, 0.09286, 0.7452, 0.09286, 0.7452, 0.06964, 0.7452, 0.06964, 0.7064, 0.09286, 0.7064, 0.09286, 0.9136, 0.06964, 0.9136, 0.06964, 0.8782, 0.09286, 0.8782, 0.09286, 0.8782, 0.06964, 0.8782, 0.06964, 0.8355, 0.09286, 0.8355, 0.09286, 0.8355, 0.06964, 0.8355, 0.06964, 0.7897, 0.09286, 0.7897, 0.09286, 0.7064, 0.1161, 0.7064, 0.1161, 0.7389, 0.09286, 0.7389, 0.09286, 0.7389, 0.1161, 0.7389, 0.1161, 0.7798, 0.09286, 0.7798, 0.09286, 0.7798, 0.1161, 0.7798, 0.1161, 0.8252, 0.09286, 0.8252, 0.09286, 0.8252, 0.1161, 0.8252, 0.1161, 0.8705, 0.09286, 0.8705, 0.09286, 0.8705, 0.1161, 0.8705, 0.1161, 0.9115, 0.09286, 0.9115, 0.04643, 0.7064, 0.06964, 0.7064, 0.06964, 0.7418, 0.04643, 0.7418, 0.04643, 0.7418, 0.06964, 0.7418, 0.06964, 0.7845, 0.04643, 0.7845, 0.04643, 0.7845, 0.06964, 0.7845, 0.06964, 0.8304, 0.04643, 0.8304, 0.04643, 0.8304, 0.06964, 0.8304, 0.06964, 0.8749, 0.04643, 0.8749, 0.04643, 0.8749, 0.06964, 0.8749, 0.06964, 0.9136, 0.04643, 0.9136])
me_cylinder_005.materials.append(mat_material_002)
me_cylinder_005.materials.append(mat_material_001)
me_cylinder_005.use_remesh_preserve_volume = False
me_cylinder_005.use_remesh_preserve_attributes = False
me_cylinder_005.use_mirror_vertex_groups = False
me_cylinder_005.update()
arm_armature_001 = bpy.data.armatures.new('Armature.001')  # bones are not reproduced

# ---- objects
ob_armature = bpy.data.objects.new('Armature', arm_armature_001)
ob_cylinder = bpy.data.objects.new('Cylinder', me_cylinder_005)
ob_lamp = bpy.data.objects.new('Lamp', light_lamp)
ob_camera = bpy.data.objects.new('Camera', cam_camera)

# ---- transforms, parenting, visibility, modifiers, constraints
ob_armature.location = (0.0, 0.0, 1.575)
ob_armature.rotation_euler = (3.142, -0.0, 0.0)
ob_armature.scale = (0.1871, 0.1871, 0.1871)
ob_armature.show_in_front = True
ob_armature.lineart.crease_threshold = 0.0
ob_cylinder.parent = ob_armature
ob_cylinder.matrix_parent_inverse = Matrix(((1.0, 0.0, 0.0, 0.0), (0.0, -1.0, -3.258e-07, 2.741e-06), (0.0, 3.258e-07, -1.0, 8.411), (0.0, 0.0, 0.0, 1.0)))
ob_cylinder.location = (-2.828e-09, 0.93, 2.04)
ob_cylinder.rotation_euler = (-0.0, 3.142, -0.0)
ob_cylinder.scale = (0.05, 0.05, 2.0)
ob_cylinder.lineart.crease_threshold = 0.0
_vg = ob_cylinder.vertex_groups.new(name='Bone')
_vg.add([0, 1, 2, 3, 4, 5, 6, 7, 8, 9, 10, 11, 12, 13, 14, 15, 16, 17, 18, 19, 20, 21, 22, 23, 24, 25, 26, 27, 28, 29, 30, 31, 32, 33, 34, 35, 36, 37, 38, 39, 40, 41, 42, 43, 44, 45, 46, 47, 48, 49, 50, 51, 52, 53, 54, 55, 56, 57, 58, 59, 60, 61, 62, 63, 64, 65, 66, 67, 68, 69, 70, 71, 72, 73, 74, 75, 76, 77, 78, 79, 80, 81, 82, 83, 84, 85, 86, 87, 88, 89, 90, 91, 92, 93, 94, 95, 96, 97, 98, 99, 100, 101, 102, 103, 104, 105, 106, 107, 108, 109, 110, 111, 112, 113, 114, 115, 116, 117, 118, 119, 120, 121, 122, 123, 124, 125, 126, 127, 128, 129, 130, 131, 132, 133, 134, 135, 136, 137, 138, 139, 140, 141, 142, 143, 144, 145, 146, 147, 148, 149, 150, 151, 152, 153, 154, 155, 156, 157, 158, 159, 160, 161, 162, 163, 164, 165, 166, 167, 168, 169, 170, 171, 172, 173, 174, 175, 176, 177, 178, 179, 180, 181, 182, 183, 184, 185, 186, 187, 188, 189, 190, 191, 192, 193, 194, 195, 196, 197, 254, 255, 256, 257, 258, 259, 260, 261, 262, 263, 264, 265, 266, 267, 268, 269, 270, 271, 272, 273, 274, 275, 276, 277, 278, 279, 280, 281, 282, 283, 284, 285, 286, 287, 288, 289, 290, 291, 292, 293, 294, 295, 296, 297, 298, 299], 1.0, 'REPLACE')
_vg = ob_cylinder.vertex_groups.new(name='Wing1')
_vg = ob_cylinder.vertex_groups.new(name='Bone.004')
_vg = ob_cylinder.vertex_groups.new(name='Bone.005')
_vg = ob_cylinder.vertex_groups.new(name='Bone.006')
_vg = ob_cylinder.vertex_groups.new(name='Trans1')
_vg.add([336, 337, 338, 339, 340, 341, 342, 343, 344, 345, 346, 347], 1.0, 'REPLACE')
_vg = ob_cylinder.vertex_groups.new(name='Bone.008')
_vg = ob_cylinder.vertex_groups.new(name='Trans2')
_vg.add([324, 325, 326, 327, 328, 329, 330, 331, 332, 333, 334, 335], 1.0, 'REPLACE')
_vg = ob_cylinder.vertex_groups.new(name='Bone.009')
_vg = ob_cylinder.vertex_groups.new(name='Trans3')
_vg.add([300, 301, 302, 303, 304, 305, 306, 307, 308, 309, 310, 311], 1.0, 'REPLACE')
_vg = ob_cylinder.vertex_groups.new(name='Bone.011')
_vg = ob_cylinder.vertex_groups.new(name='Trans4')
_vg.add([312, 313, 314, 315, 316, 317, 318, 319, 320, 321, 322, 323], 1.0, 'REPLACE')
_vg = ob_cylinder.vertex_groups.new(name='Wing2')
for _i, _w in zip([234, 236, 238, 240], [0.9999, 0.9983, 0.9951, 0.9975]): _vg.add([_i], _w, 'REPLACE')
_vg = ob_cylinder.vertex_groups.new(name='Wing1.001')
_vg.add([198, 199, 200, 201, 202, 203, 204, 205, 206, 207, 208, 209, 210, 211, 212, 213, 214, 215, 216, 217, 218, 219, 220, 221, 222, 223, 224, 225], 1.0, 'REPLACE')
_vg = ob_cylinder.vertex_groups.new(name='Wing2.002')
_vg.add([226, 227, 228, 229, 230, 231, 232, 233, 235, 237, 238, 239, 240, 241, 242, 243, 244, 245, 246, 247, 248, 249, 250, 251, 252, 253], 1.0, 'REPLACE')
_m = ob_cylinder.modifiers.new('Armature', 'ARMATURE')
_m.object = ob_armature
ob_lamp.location = (9.286, 1.005, 12.84)
ob_lamp.rotation_euler = (0.6503, 0.05522, 1.866)
ob_lamp.lock_rotations_4d = False
ob_lamp.empty_display_type = 'ARROWS'
ob_lamp.color = (0.0, 0.0, 0.0, 0.0)
ob_lamp.lineart.crease_threshold = 0.0
ob_camera.location = (7.481, -6.508, 5.344)
ob_camera.rotation_euler = (1.109, 0.0, 0.8149)
ob_camera.lock_rotations_4d = False
ob_camera.empty_display_type = 'ARROWS'
ob_camera.color = (0.0, 0.0, 0.0, 0.0)
ob_camera.display_type = 'WIRE'
ob_camera.lineart.crease_threshold = 0.0

# ---- collection membership
col_collection_1.objects.link(ob_armature)
col_collection_1.objects.link(ob_cylinder)
col_collection_1.objects.link(ob_lamp)
col_collection_1.objects.link(ob_camera)

# ---- scene / render settings (as saved in the file)
scene.camera = ob_camera
scene.frame_start = 0; scene.frame_end = 100; scene.frame_set(100)
scene.render.engine = 'BLENDER_EEVEE_NEXT'
scene.render.resolution_percentage = 50
scene.render.dither_intensity = 0.0
scene.cycles.use_denoising = False
scene.cycles.samples = 128
scene.cycles.sampling_pattern = 'TABULATED_SOBOL'
scene.cycles.use_adaptive_sampling = False
scene.cycles.use_light_tree = False
scene.cycles.blur_glossy = 0.0
scene.cycles.sample_clamp_indirect = 0.0
scene.view_settings.view_transform = 'Standard'
bpy.context.view_layer.update()
